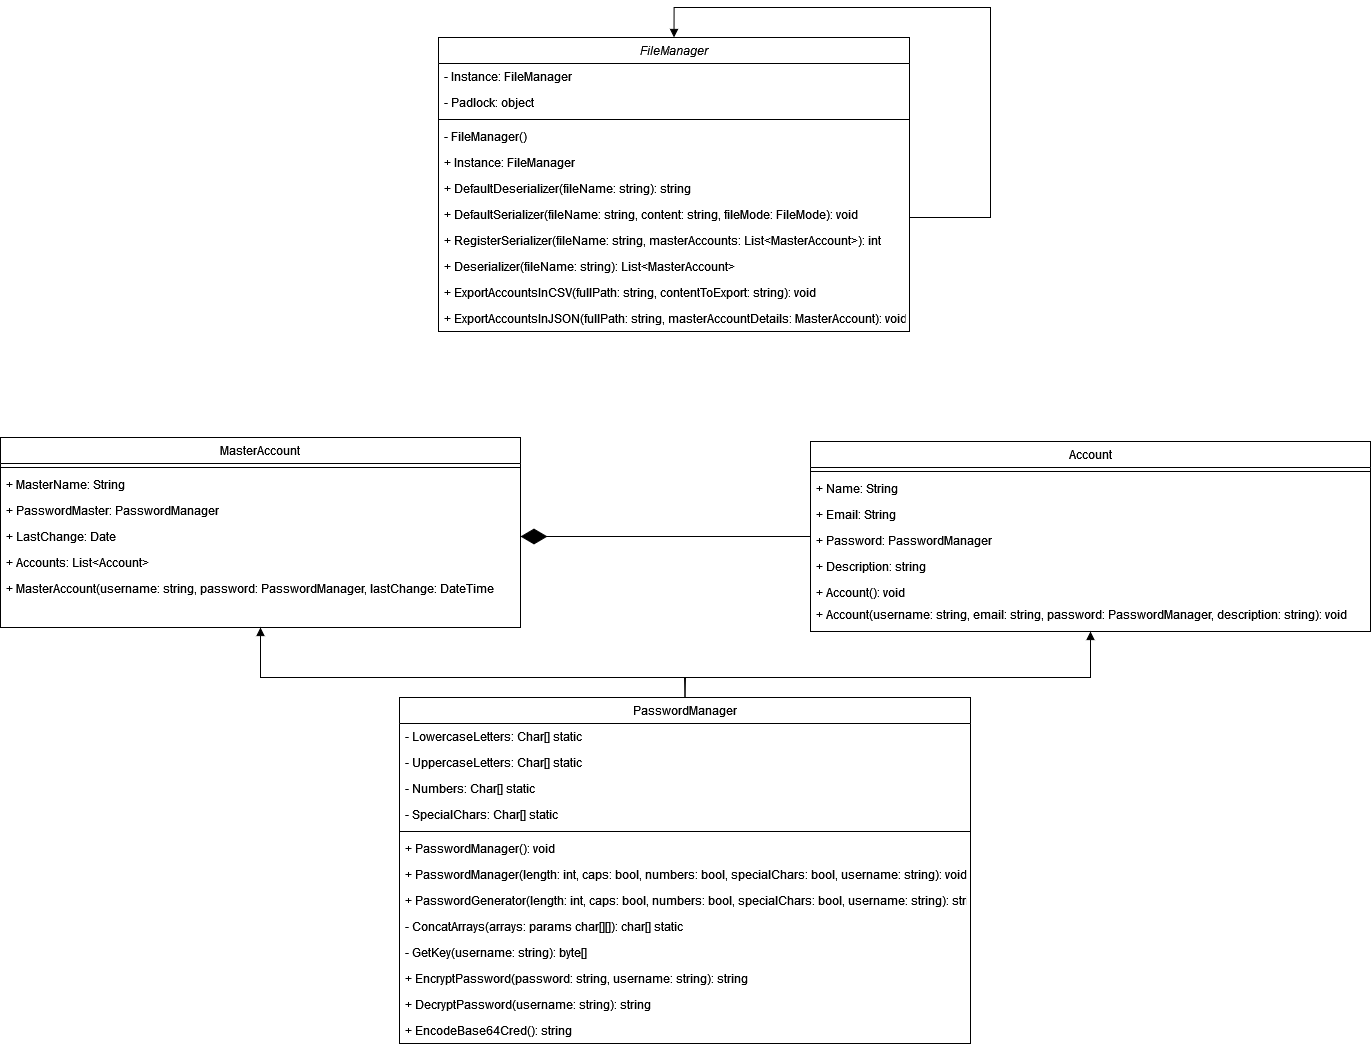

The diagram above was exported from draw.io. Its source (the exported page's mxGraphModel, read from the mxfile embedded in the PNG):
<mxGraphModel dx="2927" dy="1060" grid="1" gridSize="10" guides="1" tooltips="1" connect="1" arrows="1" fold="1" page="1" pageScale="1" pageWidth="827" pageHeight="1169" math="0" shadow="0">
  <root>
    <mxCell id="WIyWlLk6GJQsqaUBKTNV-0" />
    <mxCell id="WIyWlLk6GJQsqaUBKTNV-1" parent="WIyWlLk6GJQsqaUBKTNV-0" />
    <mxCell id="K9Acz8AAGVr8bWOdzrob-0" value="FileManager" style="swimlane;fontStyle=2;align=center;verticalAlign=top;childLayout=stackLayout;horizontal=1;startSize=26;horizontalStack=0;resizeParent=1;resizeLast=0;collapsible=1;marginBottom=0;rounded=0;shadow=0;strokeWidth=1;" parent="WIyWlLk6GJQsqaUBKTNV-1" vertex="1">
      <mxGeometry x="-152" y="70" width="471" height="294" as="geometry">
        <mxRectangle x="230" y="140" width="160" height="26" as="alternateBounds" />
      </mxGeometry>
    </mxCell>
    <mxCell id="K9Acz8AAGVr8bWOdzrob-1" value="- Instance: FileManager" style="text;align=left;verticalAlign=top;spacingLeft=4;spacingRight=4;overflow=hidden;rotatable=0;points=[[0,0.5],[1,0.5]];portConstraint=eastwest;" parent="K9Acz8AAGVr8bWOdzrob-0" vertex="1">
      <mxGeometry y="26" width="471" height="26" as="geometry" />
    </mxCell>
    <mxCell id="K9Acz8AAGVr8bWOdzrob-2" value="- Padlock: object" style="text;align=left;verticalAlign=top;spacingLeft=4;spacingRight=4;overflow=hidden;rotatable=0;points=[[0,0.5],[1,0.5]];portConstraint=eastwest;" parent="K9Acz8AAGVr8bWOdzrob-0" vertex="1">
      <mxGeometry y="52" width="471" height="26" as="geometry" />
    </mxCell>
    <mxCell id="K9Acz8AAGVr8bWOdzrob-3" value="" style="line;html=1;strokeWidth=1;align=left;verticalAlign=middle;spacingTop=-1;spacingLeft=3;spacingRight=3;rotatable=0;labelPosition=right;points=[];portConstraint=eastwest;" parent="K9Acz8AAGVr8bWOdzrob-0" vertex="1">
      <mxGeometry y="78" width="471" height="8" as="geometry" />
    </mxCell>
    <mxCell id="K9Acz8AAGVr8bWOdzrob-4" value="- FileManager()" style="text;align=left;verticalAlign=top;spacingLeft=4;spacingRight=4;overflow=hidden;rotatable=0;points=[[0,0.5],[1,0.5]];portConstraint=eastwest;" parent="K9Acz8AAGVr8bWOdzrob-0" vertex="1">
      <mxGeometry y="86" width="471" height="26" as="geometry" />
    </mxCell>
    <mxCell id="K9Acz8AAGVr8bWOdzrob-5" value="+ Instance: FileManager" style="text;align=left;verticalAlign=top;spacingLeft=4;spacingRight=4;overflow=hidden;rotatable=0;points=[[0,0.5],[1,0.5]];portConstraint=eastwest;rounded=0;shadow=0;html=0;" parent="K9Acz8AAGVr8bWOdzrob-0" vertex="1">
      <mxGeometry y="112" width="471" height="26" as="geometry" />
    </mxCell>
    <mxCell id="K9Acz8AAGVr8bWOdzrob-29" value="+ DefaultDeserializer(fileName: string): string" style="text;align=left;verticalAlign=top;spacingLeft=4;spacingRight=4;overflow=hidden;rotatable=0;points=[[0,0.5],[1,0.5]];portConstraint=eastwest;rounded=0;shadow=0;html=0;" parent="K9Acz8AAGVr8bWOdzrob-0" vertex="1">
      <mxGeometry y="138" width="471" height="26" as="geometry" />
    </mxCell>
    <mxCell id="K9Acz8AAGVr8bWOdzrob-30" value="+ DefaultSerializer(fileName: string, content: string, fileMode: FileMode): void" style="text;align=left;verticalAlign=top;spacingLeft=4;spacingRight=4;overflow=hidden;rotatable=0;points=[[0,0.5],[1,0.5]];portConstraint=eastwest;rounded=0;shadow=0;html=0;" parent="K9Acz8AAGVr8bWOdzrob-0" vertex="1">
      <mxGeometry y="164" width="471" height="26" as="geometry" />
    </mxCell>
    <mxCell id="K9Acz8AAGVr8bWOdzrob-31" value="+ RegisterSerializer(fileName: string, masterAccounts: List&lt;MasterAccount&gt;): int" style="text;align=left;verticalAlign=top;spacingLeft=4;spacingRight=4;overflow=hidden;rotatable=0;points=[[0,0.5],[1,0.5]];portConstraint=eastwest;rounded=0;shadow=0;html=0;" parent="K9Acz8AAGVr8bWOdzrob-0" vertex="1">
      <mxGeometry y="190" width="471" height="26" as="geometry" />
    </mxCell>
    <mxCell id="K9Acz8AAGVr8bWOdzrob-32" value="+ Deserializer(fileName: string): List&lt;MasterAccount&gt;" style="text;align=left;verticalAlign=top;spacingLeft=4;spacingRight=4;overflow=hidden;rotatable=0;points=[[0,0.5],[1,0.5]];portConstraint=eastwest;rounded=0;shadow=0;html=0;" parent="K9Acz8AAGVr8bWOdzrob-0" vertex="1">
      <mxGeometry y="216" width="471" height="26" as="geometry" />
    </mxCell>
    <mxCell id="K9Acz8AAGVr8bWOdzrob-33" value="+ ExportAccountsInCSV(fullPath: string, contentToExport: string): void" style="text;align=left;verticalAlign=top;spacingLeft=4;spacingRight=4;overflow=hidden;rotatable=0;points=[[0,0.5],[1,0.5]];portConstraint=eastwest;rounded=0;shadow=0;html=0;" parent="K9Acz8AAGVr8bWOdzrob-0" vertex="1">
      <mxGeometry y="242" width="471" height="26" as="geometry" />
    </mxCell>
    <mxCell id="K9Acz8AAGVr8bWOdzrob-34" value="+ ExportAccountsInJSON(fullPath: string, masterAccountDetails: MasterAccount): void" style="text;align=left;verticalAlign=top;spacingLeft=4;spacingRight=4;overflow=hidden;rotatable=0;points=[[0,0.5],[1,0.5]];portConstraint=eastwest;rounded=0;shadow=0;html=0;" parent="K9Acz8AAGVr8bWOdzrob-0" vertex="1">
      <mxGeometry y="268" width="471" height="26" as="geometry" />
    </mxCell>
    <mxCell id="K9Acz8AAGVr8bWOdzrob-22" value="" style="endArrow=block;endFill=1;html=1;edgeStyle=orthogonalEdgeStyle;align=left;verticalAlign=top;rounded=0;exitX=1;exitY=0.5;exitDx=0;exitDy=0;entryX=0.5;entryY=0;entryDx=0;entryDy=0;" parent="K9Acz8AAGVr8bWOdzrob-0" source="K9Acz8AAGVr8bWOdzrob-30" target="K9Acz8AAGVr8bWOdzrob-0" edge="1">
      <mxGeometry x="-1" relative="1" as="geometry">
        <mxPoint x="552" y="180" as="sourcePoint" />
        <mxPoint x="222" y="-80" as="targetPoint" />
        <Array as="points">
          <mxPoint x="471" y="180" />
          <mxPoint x="552" y="180" />
          <mxPoint x="552" y="-30" />
          <mxPoint x="235" y="-30" />
        </Array>
      </mxGeometry>
    </mxCell>
    <mxCell id="K9Acz8AAGVr8bWOdzrob-6" value="MasterAccount" style="swimlane;fontStyle=0;align=center;verticalAlign=top;childLayout=stackLayout;horizontal=1;startSize=26;horizontalStack=0;resizeParent=1;resizeLast=0;collapsible=1;marginBottom=0;rounded=0;shadow=0;strokeWidth=1;" parent="WIyWlLk6GJQsqaUBKTNV-1" vertex="1">
      <mxGeometry x="-590" y="470" width="520" height="190" as="geometry">
        <mxRectangle x="130" y="380" width="160" height="26" as="alternateBounds" />
      </mxGeometry>
    </mxCell>
    <mxCell id="K9Acz8AAGVr8bWOdzrob-10" value="" style="line;html=1;strokeWidth=1;align=left;verticalAlign=middle;spacingTop=-1;spacingLeft=3;spacingRight=3;rotatable=0;labelPosition=right;points=[];portConstraint=eastwest;" parent="K9Acz8AAGVr8bWOdzrob-6" vertex="1">
      <mxGeometry y="26" width="520" height="8" as="geometry" />
    </mxCell>
    <mxCell id="K9Acz8AAGVr8bWOdzrob-7" value="+ MasterName: String" style="text;align=left;verticalAlign=top;spacingLeft=4;spacingRight=4;overflow=hidden;rotatable=0;points=[[0,0.5],[1,0.5]];portConstraint=eastwest;" parent="K9Acz8AAGVr8bWOdzrob-6" vertex="1">
      <mxGeometry y="34" width="520" height="26" as="geometry" />
    </mxCell>
    <mxCell id="K9Acz8AAGVr8bWOdzrob-8" value="+ PasswordMaster: PasswordManager" style="text;align=left;verticalAlign=top;spacingLeft=4;spacingRight=4;overflow=hidden;rotatable=0;points=[[0,0.5],[1,0.5]];portConstraint=eastwest;rounded=0;shadow=0;html=0;" parent="K9Acz8AAGVr8bWOdzrob-6" vertex="1">
      <mxGeometry y="60" width="520" height="26" as="geometry" />
    </mxCell>
    <mxCell id="g0EFjj1NYYFbQwKiptx_-2" value="+ LastChange: Date" style="text;align=left;verticalAlign=top;spacingLeft=4;spacingRight=4;overflow=hidden;rotatable=0;points=[[0,0.5],[1,0.5]];portConstraint=eastwest;rounded=0;shadow=0;html=0;" vertex="1" parent="K9Acz8AAGVr8bWOdzrob-6">
      <mxGeometry y="86" width="520" height="26" as="geometry" />
    </mxCell>
    <mxCell id="g0EFjj1NYYFbQwKiptx_-5" value="+ Accounts: List&lt;Account&gt;" style="text;align=left;verticalAlign=top;spacingLeft=4;spacingRight=4;overflow=hidden;rotatable=0;points=[[0,0.5],[1,0.5]];portConstraint=eastwest;rounded=0;shadow=0;html=0;" vertex="1" parent="K9Acz8AAGVr8bWOdzrob-6">
      <mxGeometry y="112" width="520" height="26" as="geometry" />
    </mxCell>
    <mxCell id="K9Acz8AAGVr8bWOdzrob-9" value="+ MasterAccount(username: string, password: PasswordManager, lastChange: DateTime" style="text;align=left;verticalAlign=top;spacingLeft=4;spacingRight=4;overflow=hidden;rotatable=0;points=[[0,0.5],[1,0.5]];portConstraint=eastwest;rounded=0;shadow=0;html=0;" parent="K9Acz8AAGVr8bWOdzrob-6" vertex="1">
      <mxGeometry y="138" width="520" height="26" as="geometry" />
    </mxCell>
    <mxCell id="K9Acz8AAGVr8bWOdzrob-11" value="Account" style="swimlane;fontStyle=0;align=center;verticalAlign=top;childLayout=stackLayout;horizontal=1;startSize=26;horizontalStack=0;resizeParent=1;resizeLast=0;collapsible=1;marginBottom=0;rounded=0;shadow=0;strokeWidth=1;" parent="WIyWlLk6GJQsqaUBKTNV-1" vertex="1">
      <mxGeometry x="220" y="474" width="560" height="190" as="geometry">
        <mxRectangle x="340" y="380" width="170" height="26" as="alternateBounds" />
      </mxGeometry>
    </mxCell>
    <mxCell id="K9Acz8AAGVr8bWOdzrob-15" value="" style="line;html=1;strokeWidth=1;align=left;verticalAlign=middle;spacingTop=-1;spacingLeft=3;spacingRight=3;rotatable=0;labelPosition=right;points=[];portConstraint=eastwest;" parent="K9Acz8AAGVr8bWOdzrob-11" vertex="1">
      <mxGeometry y="26" width="560" height="8" as="geometry" />
    </mxCell>
    <mxCell id="K9Acz8AAGVr8bWOdzrob-12" value="+ Name: String" style="text;align=left;verticalAlign=top;spacingLeft=4;spacingRight=4;overflow=hidden;rotatable=0;points=[[0,0.5],[1,0.5]];portConstraint=eastwest;" parent="K9Acz8AAGVr8bWOdzrob-11" vertex="1">
      <mxGeometry y="34" width="560" height="26" as="geometry" />
    </mxCell>
    <mxCell id="K9Acz8AAGVr8bWOdzrob-13" value="+ Email: String" style="text;align=left;verticalAlign=top;spacingLeft=4;spacingRight=4;overflow=hidden;rotatable=0;points=[[0,0.5],[1,0.5]];portConstraint=eastwest;" parent="K9Acz8AAGVr8bWOdzrob-11" vertex="1">
      <mxGeometry y="60" width="560" height="26" as="geometry" />
    </mxCell>
    <mxCell id="K9Acz8AAGVr8bWOdzrob-14" value="+ Password: PasswordManager" style="text;align=left;verticalAlign=top;spacingLeft=4;spacingRight=4;overflow=hidden;rotatable=0;points=[[0,0.5],[1,0.5]];portConstraint=eastwest;" parent="K9Acz8AAGVr8bWOdzrob-11" vertex="1">
      <mxGeometry y="86" width="560" height="26" as="geometry" />
    </mxCell>
    <mxCell id="g0EFjj1NYYFbQwKiptx_-6" value="+ Description: string" style="text;align=left;verticalAlign=top;spacingLeft=4;spacingRight=4;overflow=hidden;rotatable=0;points=[[0,0.5],[1,0.5]];portConstraint=eastwest;" vertex="1" parent="K9Acz8AAGVr8bWOdzrob-11">
      <mxGeometry y="112" width="560" height="26" as="geometry" />
    </mxCell>
    <mxCell id="g0EFjj1NYYFbQwKiptx_-7" value="+ Account(): void" style="text;align=left;verticalAlign=top;spacingLeft=4;spacingRight=4;overflow=hidden;rotatable=0;points=[[0,0.5],[1,0.5]];portConstraint=eastwest;" vertex="1" parent="K9Acz8AAGVr8bWOdzrob-11">
      <mxGeometry y="138" width="560" height="26" as="geometry" />
    </mxCell>
    <mxCell id="K9Acz8AAGVr8bWOdzrob-16" value="PasswordManager" style="swimlane;fontStyle=0;align=center;verticalAlign=top;childLayout=stackLayout;horizontal=1;startSize=26;horizontalStack=0;resizeParent=1;resizeLast=0;collapsible=1;marginBottom=0;rounded=0;shadow=0;strokeWidth=1;" parent="WIyWlLk6GJQsqaUBKTNV-1" vertex="1">
      <mxGeometry x="-191" y="730" width="571" height="346" as="geometry">
        <mxRectangle x="550" y="140" width="160" height="26" as="alternateBounds" />
      </mxGeometry>
    </mxCell>
    <mxCell id="K9Acz8AAGVr8bWOdzrob-17" value="- LowercaseLetters: Char[] static" style="text;align=left;verticalAlign=top;spacingLeft=4;spacingRight=4;overflow=hidden;rotatable=0;points=[[0,0.5],[1,0.5]];portConstraint=eastwest;" parent="K9Acz8AAGVr8bWOdzrob-16" vertex="1">
      <mxGeometry y="26" width="571" height="26" as="geometry" />
    </mxCell>
    <mxCell id="K9Acz8AAGVr8bWOdzrob-35" value="- UppercaseLetters: Char[] static" style="text;align=left;verticalAlign=top;spacingLeft=4;spacingRight=4;overflow=hidden;rotatable=0;points=[[0,0.5],[1,0.5]];portConstraint=eastwest;" parent="K9Acz8AAGVr8bWOdzrob-16" vertex="1">
      <mxGeometry y="52" width="571" height="26" as="geometry" />
    </mxCell>
    <mxCell id="K9Acz8AAGVr8bWOdzrob-36" value="- Numbers: Char[] static" style="text;align=left;verticalAlign=top;spacingLeft=4;spacingRight=4;overflow=hidden;rotatable=0;points=[[0,0.5],[1,0.5]];portConstraint=eastwest;" parent="K9Acz8AAGVr8bWOdzrob-16" vertex="1">
      <mxGeometry y="78" width="571" height="26" as="geometry" />
    </mxCell>
    <mxCell id="K9Acz8AAGVr8bWOdzrob-37" value="- SpecialChars: Char[] static" style="text;align=left;verticalAlign=top;spacingLeft=4;spacingRight=4;overflow=hidden;rotatable=0;points=[[0,0.5],[1,0.5]];portConstraint=eastwest;" parent="K9Acz8AAGVr8bWOdzrob-16" vertex="1">
      <mxGeometry y="104" width="571" height="26" as="geometry" />
    </mxCell>
    <mxCell id="K9Acz8AAGVr8bWOdzrob-18" value="" style="line;html=1;strokeWidth=1;align=left;verticalAlign=middle;spacingTop=-1;spacingLeft=3;spacingRight=3;rotatable=0;labelPosition=right;points=[];portConstraint=eastwest;" parent="K9Acz8AAGVr8bWOdzrob-16" vertex="1">
      <mxGeometry y="130" width="571" height="8" as="geometry" />
    </mxCell>
    <mxCell id="K9Acz8AAGVr8bWOdzrob-38" value="+ PasswordManager(): void" style="text;align=left;verticalAlign=top;spacingLeft=4;spacingRight=4;overflow=hidden;rotatable=0;points=[[0,0.5],[1,0.5]];portConstraint=eastwest;" parent="K9Acz8AAGVr8bWOdzrob-16" vertex="1">
      <mxGeometry y="138" width="571" height="26" as="geometry" />
    </mxCell>
    <mxCell id="K9Acz8AAGVr8bWOdzrob-39" value="+ PasswordManager(length: int, caps: bool, numbers: bool, specialChars: bool, username: string): void" style="text;align=left;verticalAlign=top;spacingLeft=4;spacingRight=4;overflow=hidden;rotatable=0;points=[[0,0.5],[1,0.5]];portConstraint=eastwest;" parent="K9Acz8AAGVr8bWOdzrob-16" vertex="1">
      <mxGeometry y="164" width="571" height="26" as="geometry" />
    </mxCell>
    <mxCell id="K9Acz8AAGVr8bWOdzrob-19" value="+ PasswordGenerator(length: int, caps: bool, numbers: bool, specialChars: bool, username: string): string" style="text;align=left;verticalAlign=top;spacingLeft=4;spacingRight=4;overflow=hidden;rotatable=0;points=[[0,0.5],[1,0.5]];portConstraint=eastwest;" parent="K9Acz8AAGVr8bWOdzrob-16" vertex="1">
      <mxGeometry y="190" width="571" height="26" as="geometry" />
    </mxCell>
    <mxCell id="K9Acz8AAGVr8bWOdzrob-40" value="- ConcatArrays(arrays: params char[][]): char[] static" style="text;align=left;verticalAlign=top;spacingLeft=4;spacingRight=4;overflow=hidden;rotatable=0;points=[[0,0.5],[1,0.5]];portConstraint=eastwest;" parent="K9Acz8AAGVr8bWOdzrob-16" vertex="1">
      <mxGeometry y="216" width="571" height="26" as="geometry" />
    </mxCell>
    <mxCell id="K9Acz8AAGVr8bWOdzrob-41" value="- GetKey(username: string): byte[]" style="text;align=left;verticalAlign=top;spacingLeft=4;spacingRight=4;overflow=hidden;rotatable=0;points=[[0,0.5],[1,0.5]];portConstraint=eastwest;" parent="K9Acz8AAGVr8bWOdzrob-16" vertex="1">
      <mxGeometry y="242" width="571" height="26" as="geometry" />
    </mxCell>
    <mxCell id="K9Acz8AAGVr8bWOdzrob-42" value="+ EncryptPassword(password: string, username: string): string" style="text;align=left;verticalAlign=top;spacingLeft=4;spacingRight=4;overflow=hidden;rotatable=0;points=[[0,0.5],[1,0.5]];portConstraint=eastwest;" parent="K9Acz8AAGVr8bWOdzrob-16" vertex="1">
      <mxGeometry y="268" width="571" height="26" as="geometry" />
    </mxCell>
    <mxCell id="K9Acz8AAGVr8bWOdzrob-43" value="+ DecryptPassword(username: string): string" style="text;align=left;verticalAlign=top;spacingLeft=4;spacingRight=4;overflow=hidden;rotatable=0;points=[[0,0.5],[1,0.5]];portConstraint=eastwest;" parent="K9Acz8AAGVr8bWOdzrob-16" vertex="1">
      <mxGeometry y="294" width="571" height="26" as="geometry" />
    </mxCell>
    <mxCell id="K9Acz8AAGVr8bWOdzrob-20" value="+ EncodeBase64Cred(): string" style="text;align=left;verticalAlign=top;spacingLeft=4;spacingRight=4;overflow=hidden;rotatable=0;points=[[0,0.5],[1,0.5]];portConstraint=eastwest;" parent="K9Acz8AAGVr8bWOdzrob-16" vertex="1">
      <mxGeometry y="320" width="571" height="26" as="geometry" />
    </mxCell>
    <mxCell id="K9Acz8AAGVr8bWOdzrob-21" value="" style="endArrow=diamondThin;endFill=1;endSize=24;html=1;rounded=0;entryX=1;entryY=0.5;entryDx=0;entryDy=0;exitX=0;exitY=0.5;exitDx=0;exitDy=0;" parent="WIyWlLk6GJQsqaUBKTNV-1" source="K9Acz8AAGVr8bWOdzrob-11" target="g0EFjj1NYYFbQwKiptx_-2" edge="1">
      <mxGeometry width="160" relative="1" as="geometry">
        <mxPoint x="110" y="564.5" as="sourcePoint" />
        <mxPoint x="-40" y="564.5" as="targetPoint" />
      </mxGeometry>
    </mxCell>
    <mxCell id="K9Acz8AAGVr8bWOdzrob-23" value="" style="html=1;verticalAlign=bottom;endArrow=block;curved=0;rounded=0;entryX=0.5;entryY=1;entryDx=0;entryDy=0;exitX=0.5;exitY=0;exitDx=0;exitDy=0;" parent="WIyWlLk6GJQsqaUBKTNV-1" target="K9Acz8AAGVr8bWOdzrob-11" edge="1" source="K9Acz8AAGVr8bWOdzrob-16">
      <mxGeometry width="80" relative="1" as="geometry">
        <mxPoint x="550" y="860" as="sourcePoint" />
        <mxPoint x="680" y="770" as="targetPoint" />
        <Array as="points">
          <mxPoint x="94" y="710" />
          <mxPoint x="500" y="710" />
        </Array>
      </mxGeometry>
    </mxCell>
    <mxCell id="K9Acz8AAGVr8bWOdzrob-24" value="" style="html=1;verticalAlign=bottom;endArrow=block;curved=0;rounded=0;entryX=0.5;entryY=1;entryDx=0;entryDy=0;exitX=0.5;exitY=0;exitDx=0;exitDy=0;" parent="WIyWlLk6GJQsqaUBKTNV-1" target="K9Acz8AAGVr8bWOdzrob-6" edge="1" source="K9Acz8AAGVr8bWOdzrob-16">
      <mxGeometry width="80" relative="1" as="geometry">
        <mxPoint x="15" y="710" as="sourcePoint" />
        <mxPoint x="-360" y="700" as="targetPoint" />
        <Array as="points">
          <mxPoint x="95" y="710" />
          <mxPoint x="-330" y="710" />
        </Array>
      </mxGeometry>
    </mxCell>
    <mxCell id="g0EFjj1NYYFbQwKiptx_-8" value="+ Account(username: string, email: string, password: PasswordManager, description: string): void" style="text;align=left;verticalAlign=top;spacingLeft=4;spacingRight=4;overflow=hidden;rotatable=0;points=[[0,0.5],[1,0.5]];portConstraint=eastwest;" vertex="1" parent="WIyWlLk6GJQsqaUBKTNV-1">
      <mxGeometry x="220" y="634" width="560" height="26" as="geometry" />
    </mxCell>
  </root>
</mxGraphModel>